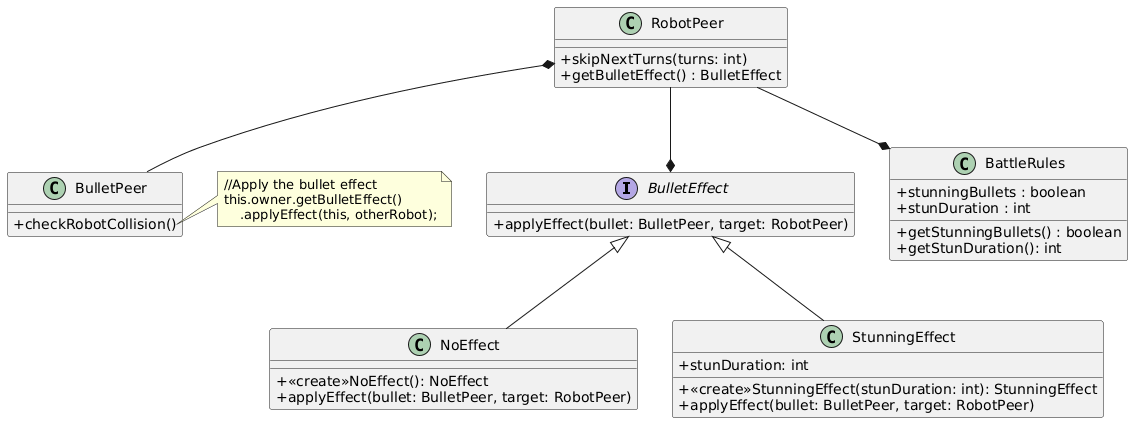

The diagram above was rendered by PlantUML. Its source (embedded in the PNG):
@startuml
skinparam classAttributeIconSize 0

interface BulletEffect {
    +applyEffect(bullet: BulletPeer, target: RobotPeer)
}

class NoEffect {
    +<<create>>NoEffect(): NoEffect
    +applyEffect(bullet: BulletPeer, target: RobotPeer)
}

class StunningEffect {
    + stunDuration: int
    +<<create>>StunningEffect(stunDuration: int): StunningEffect
    +applyEffect(bullet: BulletPeer, target: RobotPeer)
}

class BattleRules {
    + stunningBullets : boolean
    + stunDuration : int
    + getStunningBullets() : boolean
    + getStunDuration(): int
}

class BulletPeer {
    + checkRobotCollision()
}

class RobotPeer {
    + skipNextTurns(turns: int)
    + getBulletEffect() : BulletEffect
}

RobotPeer *-- BulletPeer
RobotPeer --* BulletEffect
BulletEffect <|-- NoEffect
BulletEffect <|-- StunningEffect
RobotPeer --* BattleRules

note right of BulletPeer::checkRobotCollision
//Apply the bullet effect
this.owner.getBulletEffect()
    .applyEffect(this, otherRobot);
end note
@enduml